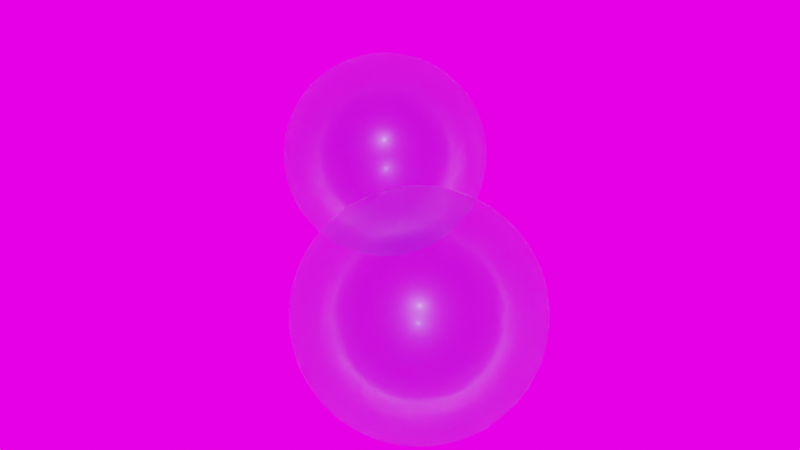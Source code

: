# Source: Cells-doublet.blend  (saved by Blender 2.93.20; exported with 4.5.12 LTS)
import bpy
from mathutils import Matrix  # noqa: F401  (used for matrix-valued properties, if any)

bpy.ops.wm.read_factory_settings(use_empty=True)
scene = bpy.context.scene
scene.name = 'Scene'

# ---- collections
col_collection = bpy.data.collections.new('Collection'); scene.collection.children.link(col_collection)

# ---- images (referenced by path relative to the original .blend; pixels are not part of the script)
import os
ASSET_DIR = os.environ.get("B2B_ASSET_DIR", "")  # directory of the original .blend (textures are referenced by path, not embedded)
HERE = os.path.dirname(os.path.abspath(__file__))  # packed textures are extracted next to this script under _unpacked/

def load_image(name, relpath, width, height, colorspace="sRGB"):
    """Load a texture the original file referenced (path relative to the .blend, or extracted next to this script)."""
    p = next((c for c in (os.path.join(HERE, relpath), os.path.join(ASSET_DIR, relpath)) if relpath and os.path.exists(c)), "")
    if p:
        img = bpy.data.images.load(p, check_existing=True)
        img.name = name
    else:  # same state as the original file: an image datablock whose file is absent (Cycles renders it pink)
        img = bpy.data.images.new(name, width, height)
        img.source = "FILE"
        img.filepath = "//" + (relpath or name)
    img.colorspace_settings.name = colorspace
    return img
img_missile_launch_facility_01_4k_hdr = load_image('missile_launch_facility_01_4k.hdr', 'Downloads/missile_launch_facility_01_4k.hdr', 1024, 1024, 'Linear Rec.709')

# ---- materials (node trees are filled in below, after node groups)
mat_material_003 = bpy.data.materials.new('Material.003')
mat_material_003.surface_render_method = 'BLENDED'
mat_material_003.blend_method = 'BLEND'

# ---- material node trees
mat_material_003.use_nodes = True; mat_material_003.node_tree.nodes.clear()
_N = mat_material_003.node_tree.nodes; _L = mat_material_003.node_tree.links
n0 = _N.new('ShaderNodeTexNoise'); n0.name = 'Noise Texture'; n0.location = (-470, 395)
n0.inputs[2].default_value = 0.6
n0.inputs[3].default_value = 15.0
n0.inputs[8].default_value = 3.0
n1 = _N.new('ShaderNodeHueSaturation'); n1.name = 'Hue Saturation Value'; n1.location = (-250, 352)
n1.inputs[0].default_value = 0.8
n1.inputs[1].default_value = 2.0
n1.inputs[2].default_value = 2.0
n2 = _N.new('ShaderNodeBsdfPrincipled'); n2.name = 'Principled BSDF'; n2.location = (-53, 238)
n2.distribution = 'GGX'
n2.subsurface_method = 'BURLEY'
n2.inputs[2].default_value = 0.4818
n2.inputs[3].default_value = 1.45
n2.inputs[4].default_value = 0.5545
n2.inputs[18].default_value = 1.0
n2.inputs[20].default_value = 0.0
n2.inputs[27].default_value = (0.0, 0.0, 0.0, 1.0)
n2.inputs[28].default_value = 1.0
n3 = _N.new('ShaderNodeBsdfPrincipled'); n3.name = 'Principled BSDF.001'; n3.location = (221, 177)
n3.distribution = 'GGX'
n3.subsurface_method = 'BURLEY'
n3.inputs[0].default_value = (0.007461, 0.02127, 0.3003, 1.0)
n3.inputs[1].default_value = 0.1364
n3.inputs[2].default_value = 0.3182
n3.inputs[3].default_value = 1.45
n3.inputs[4].default_value = 0.4136
n3.inputs[14].default_value = (0.5246, 0.5313, 0.6649, 1.0)
n3.inputs[15].default_value = 0.04091
n3.inputs[16].default_value = 0.04773
n3.inputs[18].default_value = 0.8818
n3.inputs[19].default_value = 0.02841
n3.inputs[20].default_value = 0.1227
n3.inputs[24].default_value = 0.01045
n3.inputs[27].default_value = (0.0, 0.0, 0.0, 1.0)
n3.inputs[28].default_value = 1.0
n4 = _N.new('ShaderNodeMixShader'); n4.name = 'Mix Shader'; n4.location = (350, 322)
n4.inputs[0].default_value = 0.07917
n5 = _N.new('ShaderNodeOutputMaterial'); n5.name = 'Material Output'; n5.location = (536, 327)
n5.target = 'CYCLES'
n6 = _N.new('ShaderNodeOutputMaterial'); n6.name = 'Material Output.001'; n6.location = (0, 0)
n6.target = 'EEVEE'
n7 = _N.new('ShaderNodeMixShader'); n7.name = 'Mix Shader.001'; n7.location = (0, 0)
n7.label = 'Disable Shadow'
n7.hide = True
n8 = _N.new('ShaderNodeLightPath'); n8.name = 'Light Path'; n8.location = (0, 0)
n8.hide = True
n9 = _N.new('ShaderNodeBsdfTransparent'); n9.name = 'Transparent BSDF'; n9.location = (0, 0)
n9.hide = True
_L.new(n4.outputs[0], n5.inputs[0])
_L.new(n0.outputs[1], n1.inputs[4])
_L.new(n1.outputs[0], n2.inputs[0])
_L.new(n2.outputs[0], n4.inputs[2])
_L.new(n3.outputs[0], n4.inputs[1])
_L.new(n4.outputs[0], n7.inputs[1])
_L.new(n7.outputs[0], n6.inputs[0])
_L.new(n8.outputs[1], n7.inputs[0])
_L.new(n9.outputs[0], n7.inputs[2])
n5.is_active_output = True

# ---- world
world_world = bpy.data.worlds.new('World'); scene.world = world_world
world_world.use_nodes = True; world_world.node_tree.nodes.clear()
_N = world_world.node_tree.nodes; _L = world_world.node_tree.links
n0 = _N.new('ShaderNodeOutputWorld'); n0.name = 'World Output'; n0.location = (424, 289)
n1 = _N.new('ShaderNodeTexEnvironment'); n1.name = 'Environment Texture'; n1.location = (-169, 315)
n1.image = img_missile_launch_facility_01_4k_hdr
n2 = _N.new('ShaderNodeBackground'); n2.name = 'Background'; n2.location = (177, 246)
n2.inputs[1].default_value = 2.2
_L.new(n1.outputs[0], n2.inputs[0])
_L.new(n2.outputs[0], n0.inputs[0])
n0.is_active_output = True
world_world.color = (0.6267, 0.6267, 0.6267)
world_world.use_sun_shadow = False
world_world.sun_shadow_jitter_overblur = 0.0

# ---- meshes
me_roundcube_003 = bpy.data.meshes.new('Roundcube.003')
me_roundcube_003.from_pydata([(0.4178, 0.5774, -0.09248), (0.2735, 0.6374, -0.1525), (0.1291, 0.677, -0.1921), (-0.01521, 0.6997, -0.2148), (-0.1595, 0.7071, -0.2222), (-0.3039, 0.6997, -0.2148), (-0.4482, 0.677, -0.1921), (-0.5926, 0.6374, -0.1525), (0.4778, 0.6374, 0.05186), (0.3185, 0.7369, 0.006839), (0.1591, 0.8004, -0.02288), (-0.0002049, 0.8362, -0.0399), (-0.1595, 0.8478, -0.04546), (-0.3189, 0.8362, -0.0399), (-0.4782, 0.8004, -0.02288), (-0.6376, 0.7369, 0.006839), (0.5175, 0.677, 0.1962), (0.3482, 0.8004, 0.1662), (0.179, 0.878, 0.1464), (0.009702, 0.9214, 0.135), (-0.1595, 0.9354, 0.1313), (-0.3288, 0.9214, 0.135), (-0.4981, 0.878, 0.1464), (-0.6673, 0.8004, 0.1662), (0.5402, 0.6997, 0.3405), (0.3652, 0.8362, 0.3255), (0.1903, 0.9214, 0.3156), (0.01538, 0.9689, 0.3099), (-0.1595, 0.9843, 0.3081), (-0.3345, 0.9689, 0.3099), (-0.5094, 0.9214, 0.3156), (-0.6843, 0.8362, 0.3255), (0.5476, 0.7071, 0.4849), (0.3708, 0.8478, 0.4849), (0.194, 0.9354, 0.4849), (0.01723, 0.9843, 0.4849), (-0.1595, 1.0, 0.4849), (-0.3363, 0.9843, 0.4849), (-0.5131, 0.9354, 0.4849), (-0.6899, 0.8478, 0.4849), (0.5402, 0.6997, 0.6292), (0.3652, 0.8362, 0.6442), (0.1903, 0.9214, 0.6541), (0.01538, 0.9689, 0.6598), (-0.1595, 0.9843, 0.6616), (-0.3345, 0.9689, 0.6598), (-0.5094, 0.9214, 0.6541), (-0.6843, 0.8362, 0.6442), (0.5175, 0.677, 0.7735), (0.3482, 0.8004, 0.8036), (0.179, 0.878, 0.8234), (0.009702, 0.9214, 0.8347), (-0.1595, 0.9354, 0.8384), (-0.3288, 0.9214, 0.8347), (-0.4981, 0.878, 0.8234), (-0.6673, 0.8004, 0.8036), (0.4778, 0.6374, 0.9179), (0.3185, 0.7369, 0.9629), (0.1591, 0.8004, 0.9926), (-0.0002049, 0.8362, 1.01), (-0.1595, 0.8478, 1.015), (-0.3189, 0.8362, 1.01), (-0.4782, 0.8004, 0.9926), (-0.6376, 0.7369, 0.9629), (-0.7369, 0.5774, -0.09248), (-0.7969, 0.433, -0.1525), (-0.8366, 0.2887, -0.1921), (-0.8593, 0.1443, -0.2148), (-0.8667, 0.0, -0.2222), (-0.8593, -0.1443, -0.2148), (-0.8366, -0.2887, -0.1921), (-0.7969, -0.433, -0.1525), (-0.7969, 0.6374, 0.05186), (-0.8964, 0.478, 0.006839), (-0.9599, 0.3187, -0.02288), (-0.9957, 0.1593, -0.0399), (-1.007, 0.0, -0.04546), (-0.9957, -0.1593, -0.0399), (-0.9599, -0.3187, -0.02288), (-0.8964, -0.478, 0.006839), (-0.8366, 0.677, 0.1962), (-0.9599, 0.5078, 0.1662), (-1.038, 0.3385, 0.1464), (-1.081, 0.1693, 0.135), (-1.095, 0.0, 0.1313), (-1.081, -0.1693, 0.135), (-1.038, -0.3385, 0.1464), (-0.9599, -0.5078, 0.1662), (-0.8593, 0.6997, 0.3405), (-0.9957, 0.5248, 0.3255), (-1.081, 0.3499, 0.3156), (-1.128, 0.1749, 0.3099), (-1.144, 0.0, 0.3081), (-1.128, -0.1749, 0.3099), (-1.081, -0.3499, 0.3156), (-0.9957, -0.5248, 0.3255), (-0.8667, 0.7071, 0.4849), (-1.007, 0.5303, 0.4849), (-1.095, 0.3536, 0.4849), (-1.144, 0.1768, 0.4849), (-1.16, 0.0, 0.4849), (-1.144, -0.1768, 0.4849), (-1.095, -0.3536, 0.4849), (-1.007, -0.5303, 0.4849), (-0.8593, 0.6997, 0.6292), (-0.9957, 0.5248, 0.6442), (-1.081, 0.3499, 0.6541), (-1.128, 0.1749, 0.6598), (-1.144, 0.0, 0.6616), (-1.128, -0.1749, 0.6598), (-1.081, -0.3499, 0.6541), (-0.9957, -0.5248, 0.6442), (-0.8366, 0.677, 0.7735), (-0.9599, 0.5078, 0.8036), (-1.038, 0.3385, 0.8234), (-1.081, 0.1693, 0.8347), (-1.095, 0.0, 0.8384), (-1.081, -0.1693, 0.8347), (-1.038, -0.3385, 0.8234), (-0.9599, -0.5078, 0.8036), (-0.7969, 0.6374, 0.9179), (-0.8964, 0.478, 0.9629), (-0.9599, 0.3187, 0.9926), (-0.9957, 0.1593, 1.01), (-1.007, 0.0, 1.015), (-0.9957, -0.1593, 1.01), (-0.9599, -0.3187, 0.9926), (-0.8964, -0.478, 0.9629), (-0.7369, -0.5774, -0.09248), (-0.5926, -0.6374, -0.1525), (-0.4482, -0.677, -0.1921), (-0.3039, -0.6997, -0.2148), (-0.1595, -0.7071, -0.2222), (-0.01521, -0.6997, -0.2148), (0.1291, -0.677, -0.1921), (0.2735, -0.6374, -0.1525), (-0.7969, -0.6374, 0.05186), (-0.6376, -0.7369, 0.006839), (-0.4782, -0.8004, -0.02288), (-0.3189, -0.8362, -0.0399), (-0.1595, -0.8478, -0.04546), (-0.0002049, -0.8362, -0.0399), (0.1591, -0.8004, -0.02288), (0.3185, -0.7369, 0.006839), (-0.8366, -0.677, 0.1962), (-0.6673, -0.8004, 0.1662), (-0.4981, -0.878, 0.1464), (-0.3288, -0.9214, 0.135), (-0.1595, -0.9354, 0.1313), (0.009702, -0.9214, 0.135), (0.179, -0.878, 0.1464), (0.3482, -0.8004, 0.1662), (-0.8593, -0.6997, 0.3405), (-0.6843, -0.8362, 0.3255), (-0.5094, -0.9214, 0.3156), (-0.3345, -0.9689, 0.3099), (-0.1595, -0.9843, 0.3081), (0.01538, -0.9689, 0.3099), (0.1903, -0.9214, 0.3156), (0.3652, -0.8362, 0.3255), (-0.8667, -0.7071, 0.4849), (-0.6899, -0.8478, 0.4849), (-0.5131, -0.9354, 0.4849), (-0.3363, -0.9843, 0.4849), (-0.1595, -1.0, 0.4849), (0.01723, -0.9843, 0.4849), (0.194, -0.9354, 0.4849), (0.3708, -0.8478, 0.4849), (-0.8593, -0.6997, 0.6292), (-0.6843, -0.8362, 0.6442), (-0.5094, -0.9214, 0.6541), (-0.3345, -0.9689, 0.6598), (-0.1595, -0.9843, 0.6616), (0.01538, -0.9689, 0.6598), (0.1903, -0.9214, 0.6541), (0.3652, -0.8362, 0.6442), (-0.8366, -0.677, 0.7735), (-0.6673, -0.8004, 0.8036), (-0.4981, -0.878, 0.8234), (-0.3288, -0.9214, 0.8347), (-0.1595, -0.9354, 0.8384), (0.009702, -0.9214, 0.8347), (0.179, -0.878, 0.8234), (0.3482, -0.8004, 0.8036), (-0.7969, -0.6374, 0.9179), (-0.6376, -0.7369, 0.9629), (-0.4782, -0.8004, 0.9926), (-0.3189, -0.8362, 1.01), (-0.1595, -0.8478, 1.015), (-0.0002049, -0.8362, 1.01), (0.1591, -0.8004, 0.9926), (0.3185, -0.7369, 0.9629), (0.4178, -0.5774, -0.09248), (0.4778, -0.433, -0.1525), (0.5175, -0.2887, -0.1921), (0.5402, -0.1443, -0.2148), (0.5476, 0.0, -0.2222), (0.5402, 0.1443, -0.2148), (0.5175, 0.2887, -0.1921), (0.4778, 0.433, -0.1525), (0.4778, -0.6374, 0.05186), (0.5773, -0.478, 0.006839), (0.6408, -0.3187, -0.02288), (0.6766, -0.1593, -0.0399), (0.6882, 0.0, -0.04546), (0.6766, 0.1593, -0.0399), (0.6408, 0.3187, -0.02288), (0.5773, 0.478, 0.006839), (0.5175, -0.677, 0.1962), (0.6408, -0.5078, 0.1662), (0.7184, -0.3385, 0.1464), (0.7618, -0.1693, 0.135), (0.7759, 0.0, 0.1313), (0.7618, 0.1693, 0.135), (0.7184, 0.3385, 0.1464), (0.6408, 0.5078, 0.1662), (0.5402, -0.6997, 0.3405), (0.6766, -0.5248, 0.3255), (0.7618, -0.3499, 0.3156), (0.8094, -0.1749, 0.3099), (0.8247, 0.0, 0.3081), (0.8094, 0.1749, 0.3099), (0.7618, 0.3499, 0.3156), (0.6766, 0.5248, 0.3255), (0.5476, -0.7071, 0.4849), (0.6882, -0.5303, 0.4849), (0.7759, -0.3536, 0.4849), (0.8247, -0.1768, 0.4849), (0.8405, 0.0, 0.4849), (0.8247, 0.1768, 0.4849), (0.7759, 0.3536, 0.4849), (0.6882, 0.5303, 0.4849), (0.5402, -0.6997, 0.6292), (0.6766, -0.5248, 0.6442), (0.7618, -0.3499, 0.6541), (0.8094, -0.1749, 0.6598), (0.8247, 0.0, 0.6616), (0.8094, 0.1749, 0.6598), (0.7618, 0.3499, 0.6541), (0.6766, 0.5248, 0.6442), (0.5175, -0.677, 0.7735), (0.6408, -0.5078, 0.8036), (0.7184, -0.3385, 0.8234), (0.7618, -0.1693, 0.8347), (0.7759, 0.0, 0.8384), (0.7618, 0.1693, 0.8347), (0.7184, 0.3385, 0.8234), (0.6408, 0.5078, 0.8036), (0.4778, -0.6374, 0.9179), (0.5773, -0.478, 0.9629), (0.6408, -0.3187, 0.9926), (0.6766, -0.1593, 1.01), (0.6882, 0.0, 1.015), (0.6766, 0.1593, 1.01), (0.6408, 0.3187, 0.9926), (0.5773, 0.478, 0.9629), (0.3185, -0.478, -0.252), (0.1591, -0.5078, -0.3155), (-0.0002049, -0.5248, -0.3513), (-0.1595, -0.5303, -0.3629), (-0.3189, -0.5248, -0.3513), (-0.4782, -0.5078, -0.3155), (-0.6376, -0.478, -0.252), (0.3482, -0.3187, -0.3155), (0.179, -0.3385, -0.3931), (0.009702, -0.3499, -0.4365), (-0.1595, -0.3536, -0.4505), (-0.3288, -0.3499, -0.4365), (-0.4981, -0.3385, -0.3931), (-0.6673, -0.3187, -0.3155), (0.3652, -0.1593, -0.3513), (0.1903, -0.1693, -0.4365), (0.01538, -0.1749, -0.484), (-0.1595, -0.1768, -0.4994), (-0.3345, -0.1749, -0.484), (-0.5094, -0.1693, -0.4365), (-0.6843, -0.1593, -0.3513), (0.3708, 0.0, -0.3629), (0.194, 0.0, -0.4505), (0.01723, 0.0, -0.4994), (-0.1595, 0.0, -0.5151), (-0.3363, 0.0, -0.4994), (-0.5131, 0.0, -0.4505), (-0.6899, 0.0, -0.3629), (0.3652, 0.1593, -0.3513), (0.1903, 0.1693, -0.4365), (0.01538, 0.1749, -0.484), (-0.1595, 0.1768, -0.4994), (-0.3345, 0.1749, -0.484), (-0.5094, 0.1693, -0.4365), (-0.6843, 0.1593, -0.3513), (0.3482, 0.3187, -0.3155), (0.179, 0.3385, -0.3931), (0.009702, 0.3499, -0.4365), (-0.1595, 0.3536, -0.4505), (-0.3288, 0.3499, -0.4365), (-0.4981, 0.3385, -0.3931), (-0.6673, 0.3187, -0.3155), (0.3185, 0.478, -0.252), (0.1591, 0.5078, -0.3155), (-0.0002049, 0.5248, -0.3513), (-0.1595, 0.5303, -0.3629), (-0.3189, 0.5248, -0.3513), (-0.4782, 0.5078, -0.3155), (-0.6376, 0.478, -0.252), (0.4178, 0.5774, 1.062), (0.2735, 0.6374, 1.122), (0.1291, 0.677, 1.162), (-0.01521, 0.6997, 1.185), (-0.1595, 0.7071, 1.192), (-0.3039, 0.6997, 1.185), (-0.4482, 0.677, 1.162), (-0.5926, 0.6374, 1.122), (-0.7369, 0.5774, 1.062), (0.4778, 0.433, 1.122), (0.3185, 0.478, 1.222), (0.1591, 0.5078, 1.285), (-0.0002049, 0.5248, 1.321), (-0.1595, 0.5303, 1.333), (-0.3189, 0.5248, 1.321), (-0.4782, 0.5078, 1.285), (-0.6376, 0.478, 1.222), (-0.7969, 0.433, 1.122), (0.5175, 0.2887, 1.162), (0.3482, 0.3187, 1.285), (0.179, 0.3385, 1.363), (0.009702, 0.3499, 1.406), (-0.1595, 0.3536, 1.42), (-0.3288, 0.3499, 1.406), (-0.4981, 0.3385, 1.363), (-0.6673, 0.3187, 1.285), (-0.8366, 0.2887, 1.162), (0.5402, 0.1443, 1.185), (0.3652, 0.1593, 1.321), (0.1903, 0.1693, 1.406), (0.01538, 0.1749, 1.454), (-0.1595, 0.1768, 1.469), (-0.3345, 0.1749, 1.454), (-0.5094, 0.1693, 1.406), (-0.6843, 0.1593, 1.321), (-0.8593, 0.1443, 1.185), (0.5476, 0.0, 1.192), (0.3708, 0.0, 1.333), (0.194, 0.0, 1.42), (0.01723, 0.0, 1.469), (-0.1595, 0.0, 1.485), (-0.3363, 0.0, 1.469), (-0.5131, 0.0, 1.42), (-0.6899, 0.0, 1.333), (-0.8667, 0.0, 1.192), (0.5402, -0.1443, 1.185), (0.3652, -0.1593, 1.321), (0.1903, -0.1693, 1.406), (0.01538, -0.1749, 1.454), (-0.1595, -0.1768, 1.469), (-0.3345, -0.1749, 1.454), (-0.5094, -0.1693, 1.406), (-0.6843, -0.1593, 1.321), (-0.8593, -0.1443, 1.185), (0.5175, -0.2887, 1.162), (0.3482, -0.3187, 1.285), (0.179, -0.3385, 1.363), (0.009702, -0.3499, 1.406), (-0.1595, -0.3536, 1.42), (-0.3288, -0.3499, 1.406), (-0.4981, -0.3385, 1.363), (-0.6673, -0.3187, 1.285), (-0.8366, -0.2887, 1.162), (0.4778, -0.433, 1.122), (0.3185, -0.478, 1.222), (0.1591, -0.5078, 1.285), (-0.0002049, -0.5248, 1.321), (-0.1595, -0.5303, 1.333), (-0.3189, -0.5248, 1.321), (-0.4782, -0.5078, 1.285), (-0.6376, -0.478, 1.222), (-0.7969, -0.433, 1.122), (0.4178, -0.5774, 1.062), (0.2735, -0.6374, 1.122), (0.1291, -0.677, 1.162), (-0.01521, -0.6997, 1.185), (-0.1595, -0.7071, 1.192), (-0.3039, -0.6997, 1.185), (-0.4482, -0.677, 1.162), (-0.5926, -0.6374, 1.122), (-0.7369, -0.5774, 1.062)], [], [(0, 1, 9, 8), (1, 2, 10, 9), (2, 3, 11, 10), (3, 4, 12, 11), (4, 5, 13, 12), (5, 6, 14, 13), (6, 7, 15, 14), (7, 64, 72, 15), (8, 9, 17, 16), (9, 10, 18, 17), (10, 11, 19, 18), (11, 12, 20, 19), (12, 13, 21, 20), (13, 14, 22, 21), (14, 15, 23, 22), (15, 72, 80, 23), (16, 17, 25, 24), (17, 18, 26, 25), (18, 19, 27, 26), (19, 20, 28, 27), (20, 21, 29, 28), (21, 22, 30, 29), (22, 23, 31, 30), (23, 80, 88, 31), (24, 25, 33, 32), (25, 26, 34, 33), (26, 27, 35, 34), (27, 28, 36, 35), (28, 29, 37, 36), (29, 30, 38, 37), (30, 31, 39, 38), (31, 88, 96, 39), (32, 33, 41, 40), (33, 34, 42, 41), (34, 35, 43, 42), (35, 36, 44, 43), (36, 37, 45, 44), (37, 38, 46, 45), (38, 39, 47, 46), (39, 96, 104, 47), (40, 41, 49, 48), (41, 42, 50, 49), (42, 43, 51, 50), (43, 44, 52, 51), (44, 45, 53, 52), (45, 46, 54, 53), (46, 47, 55, 54), (47, 104, 112, 55), (48, 49, 57, 56), (49, 50, 58, 57), (50, 51, 59, 58), (51, 52, 60, 59), (52, 53, 61, 60), (53, 54, 62, 61), (54, 55, 63, 62), (55, 112, 120, 63), (56, 57, 306, 305), (57, 58, 307, 306), (58, 59, 308, 307), (59, 60, 309, 308), (60, 61, 310, 309), (61, 62, 311, 310), (62, 63, 312, 311), (63, 120, 313, 312), (64, 65, 73, 72), (65, 66, 74, 73), (66, 67, 75, 74), (67, 68, 76, 75), (68, 69, 77, 76), (69, 70, 78, 77), (70, 71, 79, 78), (71, 128, 136, 79), (72, 73, 81, 80), (73, 74, 82, 81), (74, 75, 83, 82), (75, 76, 84, 83), (76, 77, 85, 84), (77, 78, 86, 85), (78, 79, 87, 86), (79, 136, 144, 87), (80, 81, 89, 88), (81, 82, 90, 89), (82, 83, 91, 90), (83, 84, 92, 91), (84, 85, 93, 92), (85, 86, 94, 93), (86, 87, 95, 94), (87, 144, 152, 95), (88, 89, 97, 96), (89, 90, 98, 97), (90, 91, 99, 98), (91, 92, 100, 99), (92, 93, 101, 100), (93, 94, 102, 101), (94, 95, 103, 102), (95, 152, 160, 103), (96, 97, 105, 104), (97, 98, 106, 105), (98, 99, 107, 106), (99, 100, 108, 107), (100, 101, 109, 108), (101, 102, 110, 109), (102, 103, 111, 110), (103, 160, 168, 111), (104, 105, 113, 112), (105, 106, 114, 113), (106, 107, 115, 114), (107, 108, 116, 115), (108, 109, 117, 116), (109, 110, 118, 117), (110, 111, 119, 118), (111, 168, 176, 119), (112, 113, 121, 120), (113, 114, 122, 121), (114, 115, 123, 122), (115, 116, 124, 123), (116, 117, 125, 124), (117, 118, 126, 125), (118, 119, 127, 126), (119, 176, 184, 127), (120, 121, 322, 313), (121, 122, 331, 322), (122, 123, 340, 331), (123, 124, 349, 340), (124, 125, 358, 349), (125, 126, 367, 358), (126, 127, 376, 367), (127, 184, 385, 376), (128, 129, 137, 136), (129, 130, 138, 137), (130, 131, 139, 138), (131, 132, 140, 139), (132, 133, 141, 140), (133, 134, 142, 141), (134, 135, 143, 142), (135, 192, 200, 143), (136, 137, 145, 144), (137, 138, 146, 145), (138, 139, 147, 146), (139, 140, 148, 147), (140, 141, 149, 148), (141, 142, 150, 149), (142, 143, 151, 150), (143, 200, 208, 151), (144, 145, 153, 152), (145, 146, 154, 153), (146, 147, 155, 154), (147, 148, 156, 155), (148, 149, 157, 156), (149, 150, 158, 157), (150, 151, 159, 158), (151, 208, 216, 159), (152, 153, 161, 160), (153, 154, 162, 161), (154, 155, 163, 162), (155, 156, 164, 163), (156, 157, 165, 164), (157, 158, 166, 165), (158, 159, 167, 166), (159, 216, 224, 167), (160, 161, 169, 168), (161, 162, 170, 169), (162, 163, 171, 170), (163, 164, 172, 171), (164, 165, 173, 172), (165, 166, 174, 173), (166, 167, 175, 174), (167, 224, 232, 175), (168, 169, 177, 176), (169, 170, 178, 177), (170, 171, 179, 178), (171, 172, 180, 179), (172, 173, 181, 180), (173, 174, 182, 181), (174, 175, 183, 182), (175, 232, 240, 183), (176, 177, 185, 184), (177, 178, 186, 185), (178, 179, 187, 186), (179, 180, 188, 187), (180, 181, 189, 188), (181, 182, 190, 189), (182, 183, 191, 190), (183, 240, 248, 191), (184, 185, 384, 385), (185, 186, 383, 384), (186, 187, 382, 383), (187, 188, 381, 382), (188, 189, 380, 381), (189, 190, 379, 380), (190, 191, 378, 379), (191, 248, 377, 378), (192, 193, 201, 200), (193, 194, 202, 201), (194, 195, 203, 202), (195, 196, 204, 203), (196, 197, 205, 204), (197, 198, 206, 205), (198, 199, 207, 206), (199, 0, 8, 207), (200, 201, 209, 208), (201, 202, 210, 209), (202, 203, 211, 210), (203, 204, 212, 211), (204, 205, 213, 212), (205, 206, 214, 213), (206, 207, 215, 214), (207, 8, 16, 215), (208, 209, 217, 216), (209, 210, 218, 217), (210, 211, 219, 218), (211, 212, 220, 219), (212, 213, 221, 220), (213, 214, 222, 221), (214, 215, 223, 222), (215, 16, 24, 223), (216, 217, 225, 224), (217, 218, 226, 225), (218, 219, 227, 226), (219, 220, 228, 227), (220, 221, 229, 228), (221, 222, 230, 229), (222, 223, 231, 230), (223, 24, 32, 231), (224, 225, 233, 232), (225, 226, 234, 233), (226, 227, 235, 234), (227, 228, 236, 235), (228, 229, 237, 236), (229, 230, 238, 237), (230, 231, 239, 238), (231, 32, 40, 239), (232, 233, 241, 240), (233, 234, 242, 241), (234, 235, 243, 242), (235, 236, 244, 243), (236, 237, 245, 244), (237, 238, 246, 245), (238, 239, 247, 246), (239, 40, 48, 247), (240, 241, 249, 248), (241, 242, 250, 249), (242, 243, 251, 250), (243, 244, 252, 251), (244, 245, 253, 252), (245, 246, 254, 253), (246, 247, 255, 254), (247, 48, 56, 255), (248, 249, 368, 377), (249, 250, 359, 368), (250, 251, 350, 359), (251, 252, 341, 350), (252, 253, 332, 341), (253, 254, 323, 332), (254, 255, 314, 323), (255, 56, 305, 314), (192, 135, 256, 193), (135, 134, 257, 256), (134, 133, 258, 257), (133, 132, 259, 258), (132, 131, 260, 259), (131, 130, 261, 260), (130, 129, 262, 261), (129, 128, 71, 262), (193, 256, 263, 194), (256, 257, 264, 263), (257, 258, 265, 264), (258, 259, 266, 265), (259, 260, 267, 266), (260, 261, 268, 267), (261, 262, 269, 268), (262, 71, 70, 269), (194, 263, 270, 195), (263, 264, 271, 270), (264, 265, 272, 271), (265, 266, 273, 272), (266, 267, 274, 273), (267, 268, 275, 274), (268, 269, 276, 275), (269, 70, 69, 276), (195, 270, 277, 196), (270, 271, 278, 277), (271, 272, 279, 278), (272, 273, 280, 279), (273, 274, 281, 280), (274, 275, 282, 281), (275, 276, 283, 282), (276, 69, 68, 283), (196, 277, 284, 197), (277, 278, 285, 284), (278, 279, 286, 285), (279, 280, 287, 286), (280, 281, 288, 287), (281, 282, 289, 288), (282, 283, 290, 289), (283, 68, 67, 290), (197, 284, 291, 198), (284, 285, 292, 291), (285, 286, 293, 292), (286, 287, 294, 293), (287, 288, 295, 294), (288, 289, 296, 295), (289, 290, 297, 296), (290, 67, 66, 297), (198, 291, 298, 199), (291, 292, 299, 298), (292, 293, 300, 299), (293, 294, 301, 300), (294, 295, 302, 301), (295, 296, 303, 302), (296, 297, 304, 303), (297, 66, 65, 304), (199, 298, 1, 0), (298, 299, 2, 1), (299, 300, 3, 2), (300, 301, 4, 3), (301, 302, 5, 4), (302, 303, 6, 5), (303, 304, 7, 6), (304, 65, 64, 7), (305, 306, 315, 314), (306, 307, 316, 315), (307, 308, 317, 316), (308, 309, 318, 317), (309, 310, 319, 318), (310, 311, 320, 319), (311, 312, 321, 320), (312, 313, 322, 321), (314, 315, 324, 323), (315, 316, 325, 324), (316, 317, 326, 325), (317, 318, 327, 326), (318, 319, 328, 327), (319, 320, 329, 328), (320, 321, 330, 329), (321, 322, 331, 330), (323, 324, 333, 332), (324, 325, 334, 333), (325, 326, 335, 334), (326, 327, 336, 335), (327, 328, 337, 336), (328, 329, 338, 337), (329, 330, 339, 338), (330, 331, 340, 339), (332, 333, 342, 341), (333, 334, 343, 342), (334, 335, 344, 343), (335, 336, 345, 344), (336, 337, 346, 345), (337, 338, 347, 346), (338, 339, 348, 347), (339, 340, 349, 348), (341, 342, 351, 350), (342, 343, 352, 351), (343, 344, 353, 352), (344, 345, 354, 353), (345, 346, 355, 354), (346, 347, 356, 355), (347, 348, 357, 356), (348, 349, 358, 357), (350, 351, 360, 359), (351, 352, 361, 360), (352, 353, 362, 361), (353, 354, 363, 362), (354, 355, 364, 363), (355, 356, 365, 364), (356, 357, 366, 365), (357, 358, 367, 366), (359, 360, 369, 368), (360, 361, 370, 369), (361, 362, 371, 370), (362, 363, 372, 371), (363, 364, 373, 372), (364, 365, 374, 373), (365, 366, 375, 374), (366, 367, 376, 375), (368, 369, 378, 377), (369, 370, 379, 378), (370, 371, 380, 379), (371, 372, 381, 380), (372, 373, 382, 381), (373, 374, 383, 382), (374, 375, 384, 383), (375, 376, 385, 384)])
me_roundcube_003.polygons.foreach_set('use_smooth', [True] * 384)
me_roundcube_003.materials.append(mat_material_003)
me_roundcube_003.use_remesh_fix_poles = True
me_roundcube_003.use_remesh_preserve_attributes = False
me_roundcube_003.update()
me_roundcube_005 = bpy.data.meshes.new('Roundcube.005')
me_roundcube_005.from_pydata([(0.4178, 0.5774, -0.09248), (0.2735, 0.6374, -0.1525), (0.1291, 0.677, -0.1921), (-0.01521, 0.6997, -0.2148), (-0.1595, 0.7071, -0.2222), (-0.3039, 0.6997, -0.2148), (-0.4482, 0.677, -0.1921), (-0.5926, 0.6374, -0.1525), (0.4778, 0.6374, 0.05186), (0.3185, 0.7369, 0.006839), (0.1591, 0.8004, -0.02288), (-0.0002049, 0.8362, -0.0399), (-0.1595, 0.8478, -0.04546), (-0.3189, 0.8362, -0.0399), (-0.4782, 0.8004, -0.02288), (-0.6376, 0.7369, 0.006839), (0.5175, 0.677, 0.1962), (0.3482, 0.8004, 0.1662), (0.179, 0.878, 0.1464), (0.009702, 0.9214, 0.135), (-0.1595, 0.9354, 0.1313), (-0.3288, 0.9214, 0.135), (-0.4981, 0.878, 0.1464), (-0.6673, 0.8004, 0.1662), (0.5402, 0.6997, 0.3405), (0.3652, 0.8362, 0.3255), (0.1903, 0.9214, 0.3156), (0.01538, 0.9689, 0.3099), (-0.1595, 0.9843, 0.3081), (-0.3345, 0.9689, 0.3099), (-0.5094, 0.9214, 0.3156), (-0.6843, 0.8362, 0.3255), (0.5476, 0.7071, 0.4849), (0.3708, 0.8478, 0.4849), (0.194, 0.9354, 0.4849), (0.01723, 0.9843, 0.4849), (-0.1595, 1.0, 0.4849), (-0.3363, 0.9843, 0.4849), (-0.5131, 0.9354, 0.4849), (-0.6899, 0.8478, 0.4849), (0.5402, 0.6997, 0.6292), (0.3652, 0.8362, 0.6442), (0.1903, 0.9214, 0.6541), (0.01538, 0.9689, 0.6598), (-0.1595, 0.9843, 0.6616), (-0.3345, 0.9689, 0.6598), (-0.5094, 0.9214, 0.6541), (-0.6843, 0.8362, 0.6442), (0.5175, 0.677, 0.7735), (0.3482, 0.8004, 0.8036), (0.179, 0.878, 0.8234), (0.009702, 0.9214, 0.8347), (-0.1595, 0.9354, 0.8384), (-0.3288, 0.9214, 0.8347), (-0.4981, 0.878, 0.8234), (-0.6673, 0.8004, 0.8036), (0.4778, 0.6374, 0.9179), (0.3185, 0.7369, 0.9629), (0.1591, 0.8004, 0.9926), (-0.0002049, 0.8362, 1.01), (-0.1595, 0.8478, 1.015), (-0.3189, 0.8362, 1.01), (-0.4782, 0.8004, 0.9926), (-0.6376, 0.7369, 0.9629), (-0.7369, 0.5774, -0.09248), (-0.7969, 0.433, -0.1525), (-0.8366, 0.2887, -0.1921), (-0.8593, 0.1443, -0.2148), (-0.8667, 0.0, -0.2222), (-0.8593, -0.1443, -0.2148), (-0.8366, -0.2887, -0.1921), (-0.7969, -0.433, -0.1525), (-0.7969, 0.6374, 0.05186), (-0.8964, 0.478, 0.006839), (-0.9599, 0.3187, -0.02288), (-0.9957, 0.1593, -0.0399), (-1.007, 0.0, -0.04546), (-0.9957, -0.1593, -0.0399), (-0.9599, -0.3187, -0.02288), (-0.8964, -0.478, 0.006839), (-0.8366, 0.677, 0.1962), (-0.9599, 0.5078, 0.1662), (-1.038, 0.3385, 0.1464), (-1.081, 0.1693, 0.135), (-1.095, 0.0, 0.1313), (-1.081, -0.1693, 0.135), (-1.038, -0.3385, 0.1464), (-0.9599, -0.5078, 0.1662), (-0.8593, 0.6997, 0.3405), (-0.9957, 0.5248, 0.3255), (-1.081, 0.3499, 0.3156), (-1.128, 0.1749, 0.3099), (-1.144, 0.0, 0.3081), (-1.128, -0.1749, 0.3099), (-1.081, -0.3499, 0.3156), (-0.9957, -0.5248, 0.3255), (-0.8667, 0.7071, 0.4849), (-1.007, 0.5303, 0.4849), (-1.095, 0.3536, 0.4849), (-1.144, 0.1768, 0.4849), (-1.16, 0.0, 0.4849), (-1.144, -0.1768, 0.4849), (-1.095, -0.3536, 0.4849), (-1.007, -0.5303, 0.4849), (-0.8593, 0.6997, 0.6292), (-0.9957, 0.5248, 0.6442), (-1.081, 0.3499, 0.6541), (-1.128, 0.1749, 0.6598), (-1.144, 0.0, 0.6616), (-1.128, -0.1749, 0.6598), (-1.081, -0.3499, 0.6541), (-0.9957, -0.5248, 0.6442), (-0.8366, 0.677, 0.7735), (-0.9599, 0.5078, 0.8036), (-1.038, 0.3385, 0.8234), (-1.081, 0.1693, 0.8347), (-1.095, 0.0, 0.8384), (-1.081, -0.1693, 0.8347), (-1.038, -0.3385, 0.8234), (-0.9599, -0.5078, 0.8036), (-0.7969, 0.6374, 0.9179), (-0.8964, 0.478, 0.9629), (-0.9599, 0.3187, 0.9926), (-0.9957, 0.1593, 1.01), (-1.007, 0.0, 1.015), (-0.9957, -0.1593, 1.01), (-0.9599, -0.3187, 0.9926), (-0.8964, -0.478, 0.9629), (-0.7369, -0.5774, -0.09248), (-0.5926, -0.6374, -0.1525), (-0.4482, -0.677, -0.1921), (-0.3039, -0.6997, -0.2148), (-0.1595, -0.7071, -0.2222), (-0.01521, -0.6997, -0.2148), (0.1291, -0.677, -0.1921), (0.2735, -0.6374, -0.1525), (-0.7969, -0.6374, 0.05186), (-0.6376, -0.7369, 0.006839), (-0.4782, -0.8004, -0.02288), (-0.3189, -0.8362, -0.0399), (-0.1595, -0.8478, -0.04546), (-0.0002049, -0.8362, -0.0399), (0.1591, -0.8004, -0.02288), (0.3185, -0.7369, 0.006839), (-0.8366, -0.677, 0.1962), (-0.6673, -0.8004, 0.1662), (-0.4981, -0.878, 0.1464), (-0.3288, -0.9214, 0.135), (-0.1595, -0.9354, 0.1313), (0.009702, -0.9214, 0.135), (0.179, -0.878, 0.1464), (0.3482, -0.8004, 0.1662), (-0.8593, -0.6997, 0.3405), (-0.6843, -0.8362, 0.3255), (-0.5094, -0.9214, 0.3156), (-0.3345, -0.9689, 0.3099), (-0.1595, -0.9843, 0.3081), (0.01538, -0.9689, 0.3099), (0.1903, -0.9214, 0.3156), (0.3652, -0.8362, 0.3255), (-0.8667, -0.7071, 0.4849), (-0.6899, -0.8478, 0.4849), (-0.5131, -0.9354, 0.4849), (-0.3363, -0.9843, 0.4849), (-0.1595, -1.0, 0.4849), (0.01723, -0.9843, 0.4849), (0.194, -0.9354, 0.4849), (0.3708, -0.8478, 0.4849), (-0.8593, -0.6997, 0.6292), (-0.6843, -0.8362, 0.6442), (-0.5094, -0.9214, 0.6541), (-0.3345, -0.9689, 0.6598), (-0.1595, -0.9843, 0.6616), (0.01538, -0.9689, 0.6598), (0.1903, -0.9214, 0.6541), (0.3652, -0.8362, 0.6442), (-0.8366, -0.677, 0.7735), (-0.6673, -0.8004, 0.8036), (-0.4981, -0.878, 0.8234), (-0.3288, -0.9214, 0.8347), (-0.1595, -0.9354, 0.8384), (0.009702, -0.9214, 0.8347), (0.179, -0.878, 0.8234), (0.3482, -0.8004, 0.8036), (-0.7969, -0.6374, 0.9179), (-0.6376, -0.7369, 0.9629), (-0.4782, -0.8004, 0.9926), (-0.3189, -0.8362, 1.01), (-0.1595, -0.8478, 1.015), (-0.0002049, -0.8362, 1.01), (0.1591, -0.8004, 0.9926), (0.3185, -0.7369, 0.9629), (0.4178, -0.5774, -0.09248), (0.4778, -0.433, -0.1525), (0.5175, -0.2887, -0.1921), (0.5402, -0.1443, -0.2148), (0.5476, 0.0, -0.2222), (0.5402, 0.1443, -0.2148), (0.5175, 0.2887, -0.1921), (0.4778, 0.433, -0.1525), (0.4778, -0.6374, 0.05186), (0.5773, -0.478, 0.006839), (0.6408, -0.3187, -0.02288), (0.6766, -0.1593, -0.0399), (0.6882, 0.0, -0.04546), (0.6766, 0.1593, -0.0399), (0.6408, 0.3187, -0.02288), (0.5773, 0.478, 0.006839), (0.5175, -0.677, 0.1962), (0.6408, -0.5078, 0.1662), (0.7184, -0.3385, 0.1464), (0.7618, -0.1693, 0.135), (0.7759, 0.0, 0.1313), (0.7618, 0.1693, 0.135), (0.7184, 0.3385, 0.1464), (0.6408, 0.5078, 0.1662), (0.5402, -0.6997, 0.3405), (0.6766, -0.5248, 0.3255), (0.7618, -0.3499, 0.3156), (0.8094, -0.1749, 0.3099), (0.8247, 0.0, 0.3081), (0.8094, 0.1749, 0.3099), (0.7618, 0.3499, 0.3156), (0.6766, 0.5248, 0.3255), (0.5476, -0.7071, 0.4849), (0.6882, -0.5303, 0.4849), (0.7759, -0.3536, 0.4849), (0.8247, -0.1768, 0.4849), (0.8405, 0.0, 0.4849), (0.8247, 0.1768, 0.4849), (0.7759, 0.3536, 0.4849), (0.6882, 0.5303, 0.4849), (0.5402, -0.6997, 0.6292), (0.6766, -0.5248, 0.6442), (0.7618, -0.3499, 0.6541), (0.8094, -0.1749, 0.6598), (0.8247, 0.0, 0.6616), (0.8094, 0.1749, 0.6598), (0.7618, 0.3499, 0.6541), (0.6766, 0.5248, 0.6442), (0.5175, -0.677, 0.7735), (0.6408, -0.5078, 0.8036), (0.7184, -0.3385, 0.8234), (0.7618, -0.1693, 0.8347), (0.7759, 0.0, 0.8384), (0.7618, 0.1693, 0.8347), (0.7184, 0.3385, 0.8234), (0.6408, 0.5078, 0.8036), (0.4778, -0.6374, 0.9179), (0.5773, -0.478, 0.9629), (0.6408, -0.3187, 0.9926), (0.6766, -0.1593, 1.01), (0.6882, 0.0, 1.015), (0.6766, 0.1593, 1.01), (0.6408, 0.3187, 0.9926), (0.5773, 0.478, 0.9629), (0.3185, -0.478, -0.252), (0.1591, -0.5078, -0.3155), (-0.0002049, -0.5248, -0.3513), (-0.1595, -0.5303, -0.3629), (-0.3189, -0.5248, -0.3513), (-0.4782, -0.5078, -0.3155), (-0.6376, -0.478, -0.252), (0.3482, -0.3187, -0.3155), (0.179, -0.3385, -0.3931), (0.009702, -0.3499, -0.4365), (-0.1595, -0.3536, -0.4505), (-0.3288, -0.3499, -0.4365), (-0.4981, -0.3385, -0.3931), (-0.6673, -0.3187, -0.3155), (0.3652, -0.1593, -0.3513), (0.1903, -0.1693, -0.4365), (0.01538, -0.1749, -0.484), (-0.1595, -0.1768, -0.4994), (-0.3345, -0.1749, -0.484), (-0.5094, -0.1693, -0.4365), (-0.6843, -0.1593, -0.3513), (0.3708, 0.0, -0.3629), (0.194, 0.0, -0.4505), (0.01723, 0.0, -0.4994), (-0.1595, 0.0, -0.5151), (-0.3363, 0.0, -0.4994), (-0.5131, 0.0, -0.4505), (-0.6899, 0.0, -0.3629), (0.3652, 0.1593, -0.3513), (0.1903, 0.1693, -0.4365), (0.01538, 0.1749, -0.484), (-0.1595, 0.1768, -0.4994), (-0.3345, 0.1749, -0.484), (-0.5094, 0.1693, -0.4365), (-0.6843, 0.1593, -0.3513), (0.3482, 0.3187, -0.3155), (0.179, 0.3385, -0.3931), (0.009702, 0.3499, -0.4365), (-0.1595, 0.3536, -0.4505), (-0.3288, 0.3499, -0.4365), (-0.4981, 0.3385, -0.3931), (-0.6673, 0.3187, -0.3155), (0.3185, 0.478, -0.252), (0.1591, 0.5078, -0.3155), (-0.0002049, 0.5248, -0.3513), (-0.1595, 0.5303, -0.3629), (-0.3189, 0.5248, -0.3513), (-0.4782, 0.5078, -0.3155), (-0.6376, 0.478, -0.252), (0.4178, 0.5774, 1.062), (0.2735, 0.6374, 1.122), (0.1291, 0.677, 1.162), (-0.01521, 0.6997, 1.185), (-0.1595, 0.7071, 1.192), (-0.3039, 0.6997, 1.185), (-0.4482, 0.677, 1.162), (-0.5926, 0.6374, 1.122), (-0.7369, 0.5774, 1.062), (0.4778, 0.433, 1.122), (0.3185, 0.478, 1.222), (0.1591, 0.5078, 1.285), (-0.0002049, 0.5248, 1.321), (-0.1595, 0.5303, 1.333), (-0.3189, 0.5248, 1.321), (-0.4782, 0.5078, 1.285), (-0.6376, 0.478, 1.222), (-0.7969, 0.433, 1.122), (0.5175, 0.2887, 1.162), (0.3482, 0.3187, 1.285), (0.179, 0.3385, 1.363), (0.009702, 0.3499, 1.406), (-0.1595, 0.3536, 1.42), (-0.3288, 0.3499, 1.406), (-0.4981, 0.3385, 1.363), (-0.6673, 0.3187, 1.285), (-0.8366, 0.2887, 1.162), (0.5402, 0.1443, 1.185), (0.3652, 0.1593, 1.321), (0.1903, 0.1693, 1.406), (0.01538, 0.1749, 1.454), (-0.1595, 0.1768, 1.469), (-0.3345, 0.1749, 1.454), (-0.5094, 0.1693, 1.406), (-0.6843, 0.1593, 1.321), (-0.8593, 0.1443, 1.185), (0.5476, 0.0, 1.192), (0.3708, 0.0, 1.333), (0.194, 0.0, 1.42), (0.01723, 0.0, 1.469), (-0.1595, 0.0, 1.485), (-0.3363, 0.0, 1.469), (-0.5131, 0.0, 1.42), (-0.6899, 0.0, 1.333), (-0.8667, 0.0, 1.192), (0.5402, -0.1443, 1.185), (0.3652, -0.1593, 1.321), (0.1903, -0.1693, 1.406), (0.01538, -0.1749, 1.454), (-0.1595, -0.1768, 1.469), (-0.3345, -0.1749, 1.454), (-0.5094, -0.1693, 1.406), (-0.6843, -0.1593, 1.321), (-0.8593, -0.1443, 1.185), (0.5175, -0.2887, 1.162), (0.3482, -0.3187, 1.285), (0.179, -0.3385, 1.363), (0.009702, -0.3499, 1.406), (-0.1595, -0.3536, 1.42), (-0.3288, -0.3499, 1.406), (-0.4981, -0.3385, 1.363), (-0.6673, -0.3187, 1.285), (-0.8366, -0.2887, 1.162), (0.4778, -0.433, 1.122), (0.3185, -0.478, 1.222), (0.1591, -0.5078, 1.285), (-0.0002049, -0.5248, 1.321), (-0.1595, -0.5303, 1.333), (-0.3189, -0.5248, 1.321), (-0.4782, -0.5078, 1.285), (-0.6376, -0.478, 1.222), (-0.7969, -0.433, 1.122), (0.4178, -0.5774, 1.062), (0.2735, -0.6374, 1.122), (0.1291, -0.677, 1.162), (-0.01521, -0.6997, 1.185), (-0.1595, -0.7071, 1.192), (-0.3039, -0.6997, 1.185), (-0.4482, -0.677, 1.162), (-0.5926, -0.6374, 1.122), (-0.7369, -0.5774, 1.062)], [], [(0, 1, 9, 8), (1, 2, 10, 9), (2, 3, 11, 10), (3, 4, 12, 11), (4, 5, 13, 12), (5, 6, 14, 13), (6, 7, 15, 14), (7, 64, 72, 15), (8, 9, 17, 16), (9, 10, 18, 17), (10, 11, 19, 18), (11, 12, 20, 19), (12, 13, 21, 20), (13, 14, 22, 21), (14, 15, 23, 22), (15, 72, 80, 23), (16, 17, 25, 24), (17, 18, 26, 25), (18, 19, 27, 26), (19, 20, 28, 27), (20, 21, 29, 28), (21, 22, 30, 29), (22, 23, 31, 30), (23, 80, 88, 31), (24, 25, 33, 32), (25, 26, 34, 33), (26, 27, 35, 34), (27, 28, 36, 35), (28, 29, 37, 36), (29, 30, 38, 37), (30, 31, 39, 38), (31, 88, 96, 39), (32, 33, 41, 40), (33, 34, 42, 41), (34, 35, 43, 42), (35, 36, 44, 43), (36, 37, 45, 44), (37, 38, 46, 45), (38, 39, 47, 46), (39, 96, 104, 47), (40, 41, 49, 48), (41, 42, 50, 49), (42, 43, 51, 50), (43, 44, 52, 51), (44, 45, 53, 52), (45, 46, 54, 53), (46, 47, 55, 54), (47, 104, 112, 55), (48, 49, 57, 56), (49, 50, 58, 57), (50, 51, 59, 58), (51, 52, 60, 59), (52, 53, 61, 60), (53, 54, 62, 61), (54, 55, 63, 62), (55, 112, 120, 63), (56, 57, 306, 305), (57, 58, 307, 306), (58, 59, 308, 307), (59, 60, 309, 308), (60, 61, 310, 309), (61, 62, 311, 310), (62, 63, 312, 311), (63, 120, 313, 312), (64, 65, 73, 72), (65, 66, 74, 73), (66, 67, 75, 74), (67, 68, 76, 75), (68, 69, 77, 76), (69, 70, 78, 77), (70, 71, 79, 78), (71, 128, 136, 79), (72, 73, 81, 80), (73, 74, 82, 81), (74, 75, 83, 82), (75, 76, 84, 83), (76, 77, 85, 84), (77, 78, 86, 85), (78, 79, 87, 86), (79, 136, 144, 87), (80, 81, 89, 88), (81, 82, 90, 89), (82, 83, 91, 90), (83, 84, 92, 91), (84, 85, 93, 92), (85, 86, 94, 93), (86, 87, 95, 94), (87, 144, 152, 95), (88, 89, 97, 96), (89, 90, 98, 97), (90, 91, 99, 98), (91, 92, 100, 99), (92, 93, 101, 100), (93, 94, 102, 101), (94, 95, 103, 102), (95, 152, 160, 103), (96, 97, 105, 104), (97, 98, 106, 105), (98, 99, 107, 106), (99, 100, 108, 107), (100, 101, 109, 108), (101, 102, 110, 109), (102, 103, 111, 110), (103, 160, 168, 111), (104, 105, 113, 112), (105, 106, 114, 113), (106, 107, 115, 114), (107, 108, 116, 115), (108, 109, 117, 116), (109, 110, 118, 117), (110, 111, 119, 118), (111, 168, 176, 119), (112, 113, 121, 120), (113, 114, 122, 121), (114, 115, 123, 122), (115, 116, 124, 123), (116, 117, 125, 124), (117, 118, 126, 125), (118, 119, 127, 126), (119, 176, 184, 127), (120, 121, 322, 313), (121, 122, 331, 322), (122, 123, 340, 331), (123, 124, 349, 340), (124, 125, 358, 349), (125, 126, 367, 358), (126, 127, 376, 367), (127, 184, 385, 376), (128, 129, 137, 136), (129, 130, 138, 137), (130, 131, 139, 138), (131, 132, 140, 139), (132, 133, 141, 140), (133, 134, 142, 141), (134, 135, 143, 142), (135, 192, 200, 143), (136, 137, 145, 144), (137, 138, 146, 145), (138, 139, 147, 146), (139, 140, 148, 147), (140, 141, 149, 148), (141, 142, 150, 149), (142, 143, 151, 150), (143, 200, 208, 151), (144, 145, 153, 152), (145, 146, 154, 153), (146, 147, 155, 154), (147, 148, 156, 155), (148, 149, 157, 156), (149, 150, 158, 157), (150, 151, 159, 158), (151, 208, 216, 159), (152, 153, 161, 160), (153, 154, 162, 161), (154, 155, 163, 162), (155, 156, 164, 163), (156, 157, 165, 164), (157, 158, 166, 165), (158, 159, 167, 166), (159, 216, 224, 167), (160, 161, 169, 168), (161, 162, 170, 169), (162, 163, 171, 170), (163, 164, 172, 171), (164, 165, 173, 172), (165, 166, 174, 173), (166, 167, 175, 174), (167, 224, 232, 175), (168, 169, 177, 176), (169, 170, 178, 177), (170, 171, 179, 178), (171, 172, 180, 179), (172, 173, 181, 180), (173, 174, 182, 181), (174, 175, 183, 182), (175, 232, 240, 183), (176, 177, 185, 184), (177, 178, 186, 185), (178, 179, 187, 186), (179, 180, 188, 187), (180, 181, 189, 188), (181, 182, 190, 189), (182, 183, 191, 190), (183, 240, 248, 191), (184, 185, 384, 385), (185, 186, 383, 384), (186, 187, 382, 383), (187, 188, 381, 382), (188, 189, 380, 381), (189, 190, 379, 380), (190, 191, 378, 379), (191, 248, 377, 378), (192, 193, 201, 200), (193, 194, 202, 201), (194, 195, 203, 202), (195, 196, 204, 203), (196, 197, 205, 204), (197, 198, 206, 205), (198, 199, 207, 206), (199, 0, 8, 207), (200, 201, 209, 208), (201, 202, 210, 209), (202, 203, 211, 210), (203, 204, 212, 211), (204, 205, 213, 212), (205, 206, 214, 213), (206, 207, 215, 214), (207, 8, 16, 215), (208, 209, 217, 216), (209, 210, 218, 217), (210, 211, 219, 218), (211, 212, 220, 219), (212, 213, 221, 220), (213, 214, 222, 221), (214, 215, 223, 222), (215, 16, 24, 223), (216, 217, 225, 224), (217, 218, 226, 225), (218, 219, 227, 226), (219, 220, 228, 227), (220, 221, 229, 228), (221, 222, 230, 229), (222, 223, 231, 230), (223, 24, 32, 231), (224, 225, 233, 232), (225, 226, 234, 233), (226, 227, 235, 234), (227, 228, 236, 235), (228, 229, 237, 236), (229, 230, 238, 237), (230, 231, 239, 238), (231, 32, 40, 239), (232, 233, 241, 240), (233, 234, 242, 241), (234, 235, 243, 242), (235, 236, 244, 243), (236, 237, 245, 244), (237, 238, 246, 245), (238, 239, 247, 246), (239, 40, 48, 247), (240, 241, 249, 248), (241, 242, 250, 249), (242, 243, 251, 250), (243, 244, 252, 251), (244, 245, 253, 252), (245, 246, 254, 253), (246, 247, 255, 254), (247, 48, 56, 255), (248, 249, 368, 377), (249, 250, 359, 368), (250, 251, 350, 359), (251, 252, 341, 350), (252, 253, 332, 341), (253, 254, 323, 332), (254, 255, 314, 323), (255, 56, 305, 314), (192, 135, 256, 193), (135, 134, 257, 256), (134, 133, 258, 257), (133, 132, 259, 258), (132, 131, 260, 259), (131, 130, 261, 260), (130, 129, 262, 261), (129, 128, 71, 262), (193, 256, 263, 194), (256, 257, 264, 263), (257, 258, 265, 264), (258, 259, 266, 265), (259, 260, 267, 266), (260, 261, 268, 267), (261, 262, 269, 268), (262, 71, 70, 269), (194, 263, 270, 195), (263, 264, 271, 270), (264, 265, 272, 271), (265, 266, 273, 272), (266, 267, 274, 273), (267, 268, 275, 274), (268, 269, 276, 275), (269, 70, 69, 276), (195, 270, 277, 196), (270, 271, 278, 277), (271, 272, 279, 278), (272, 273, 280, 279), (273, 274, 281, 280), (274, 275, 282, 281), (275, 276, 283, 282), (276, 69, 68, 283), (196, 277, 284, 197), (277, 278, 285, 284), (278, 279, 286, 285), (279, 280, 287, 286), (280, 281, 288, 287), (281, 282, 289, 288), (282, 283, 290, 289), (283, 68, 67, 290), (197, 284, 291, 198), (284, 285, 292, 291), (285, 286, 293, 292), (286, 287, 294, 293), (287, 288, 295, 294), (288, 289, 296, 295), (289, 290, 297, 296), (290, 67, 66, 297), (198, 291, 298, 199), (291, 292, 299, 298), (292, 293, 300, 299), (293, 294, 301, 300), (294, 295, 302, 301), (295, 296, 303, 302), (296, 297, 304, 303), (297, 66, 65, 304), (199, 298, 1, 0), (298, 299, 2, 1), (299, 300, 3, 2), (300, 301, 4, 3), (301, 302, 5, 4), (302, 303, 6, 5), (303, 304, 7, 6), (304, 65, 64, 7), (305, 306, 315, 314), (306, 307, 316, 315), (307, 308, 317, 316), (308, 309, 318, 317), (309, 310, 319, 318), (310, 311, 320, 319), (311, 312, 321, 320), (312, 313, 322, 321), (314, 315, 324, 323), (315, 316, 325, 324), (316, 317, 326, 325), (317, 318, 327, 326), (318, 319, 328, 327), (319, 320, 329, 328), (320, 321, 330, 329), (321, 322, 331, 330), (323, 324, 333, 332), (324, 325, 334, 333), (325, 326, 335, 334), (326, 327, 336, 335), (327, 328, 337, 336), (328, 329, 338, 337), (329, 330, 339, 338), (330, 331, 340, 339), (332, 333, 342, 341), (333, 334, 343, 342), (334, 335, 344, 343), (335, 336, 345, 344), (336, 337, 346, 345), (337, 338, 347, 346), (338, 339, 348, 347), (339, 340, 349, 348), (341, 342, 351, 350), (342, 343, 352, 351), (343, 344, 353, 352), (344, 345, 354, 353), (345, 346, 355, 354), (346, 347, 356, 355), (347, 348, 357, 356), (348, 349, 358, 357), (350, 351, 360, 359), (351, 352, 361, 360), (352, 353, 362, 361), (353, 354, 363, 362), (354, 355, 364, 363), (355, 356, 365, 364), (356, 357, 366, 365), (357, 358, 367, 366), (359, 360, 369, 368), (360, 361, 370, 369), (361, 362, 371, 370), (362, 363, 372, 371), (363, 364, 373, 372), (364, 365, 374, 373), (365, 366, 375, 374), (366, 367, 376, 375), (368, 369, 378, 377), (369, 370, 379, 378), (370, 371, 380, 379), (371, 372, 381, 380), (372, 373, 382, 381), (373, 374, 383, 382), (374, 375, 384, 383), (375, 376, 385, 384)])
me_roundcube_005.polygons.foreach_set('use_smooth', [True] * 384)
me_roundcube_005.materials.append(mat_material_003)
me_roundcube_005.use_remesh_fix_poles = True
me_roundcube_005.use_remesh_preserve_attributes = False
me_roundcube_005.update()

# ---- objects
ob_roundcube_007 = bpy.data.objects.new('Roundcube.007', me_roundcube_003)
ob_roundcube_001 = bpy.data.objects.new('Roundcube.001', me_roundcube_005)

# ---- transforms, parenting, visibility, modifiers, constraints
ob_roundcube_007.location = (-1.25, 0.9157, 1.039)
ob_roundcube_007.visible_shadow = False
_m = ob_roundcube_007.modifiers.new('Cloth', 'CLOTH')
_m = ob_roundcube_007.modifiers.new('Subdivision', 'SUBSURF')
_m.levels = 2
_m = ob_roundcube_007.modifiers.new('Collision', 'COLLISION')
_m = ob_roundcube_007.modifiers.new('Surface', 'SURFACE')
ob_roundcube_001.location = (0.7297, -1.01, 0.9055)
ob_roundcube_001.visible_shadow = False
_m = ob_roundcube_001.modifiers.new('Cloth', 'CLOTH')
_m = ob_roundcube_001.modifiers.new('Subdivision', 'SUBSURF')
_m.levels = 2
_m = ob_roundcube_001.modifiers.new('Collision', 'COLLISION')
_m = ob_roundcube_001.modifiers.new('Surface', 'SURFACE')

# ---- collection membership
col_collection.objects.link(ob_roundcube_007)
col_collection.objects.link(ob_roundcube_001)

# ---- scene / render settings (as saved in the file)
scene.frame_start = 1; scene.frame_end = 250; scene.frame_set(1)
scene.render.engine = 'BLENDER_EEVEE_NEXT'
scene.render.film_transparent = True
scene.cycles.use_denoising = False
scene.cycles.samples = 268
scene.cycles.sampling_pattern = 'TABULATED_SOBOL'
scene.cycles.use_adaptive_sampling = False
scene.cycles.use_light_tree = False
scene.eevee.use_gtao = True
scene.eevee.overscan_size = 2.653
scene.eevee.use_raytracing = True
scene.view_settings.view_transform = 'Filmic'
bpy.context.view_layer.update()

# ---- added for rendering (the .blend has no active camera and no usable light): camera, sun
cam_auto = bpy.data.cameras.new('AutoCamera')
cam_auto.lens = 50.0
cam_auto.sensor_width = 36.0
cam_auto.clip_end = 1000.0
ob_auto_camera = bpy.data.objects.new('AutoCamera', cam_auto)
scene.collection.objects.link(ob_auto_camera)
ob_auto_camera.location = (5.08406, -6.65185, 5.86022)
ob_auto_camera.rotation_euler = (1.09748, -7.21219e-08, 0.694738)
scene.camera = ob_auto_camera
light_auto_sun = bpy.data.lights.new('AutoSun', 'SUN')
light_auto_sun.energy = 3.0
light_auto_sun.angle = 0.0523599
ob_auto_sun = bpy.data.objects.new('AutoSun', light_auto_sun)
scene.collection.objects.link(ob_auto_sun)
ob_auto_sun.rotation_euler = (0.872665, 0.174533, 0.523599)
bpy.context.view_layer.update()
